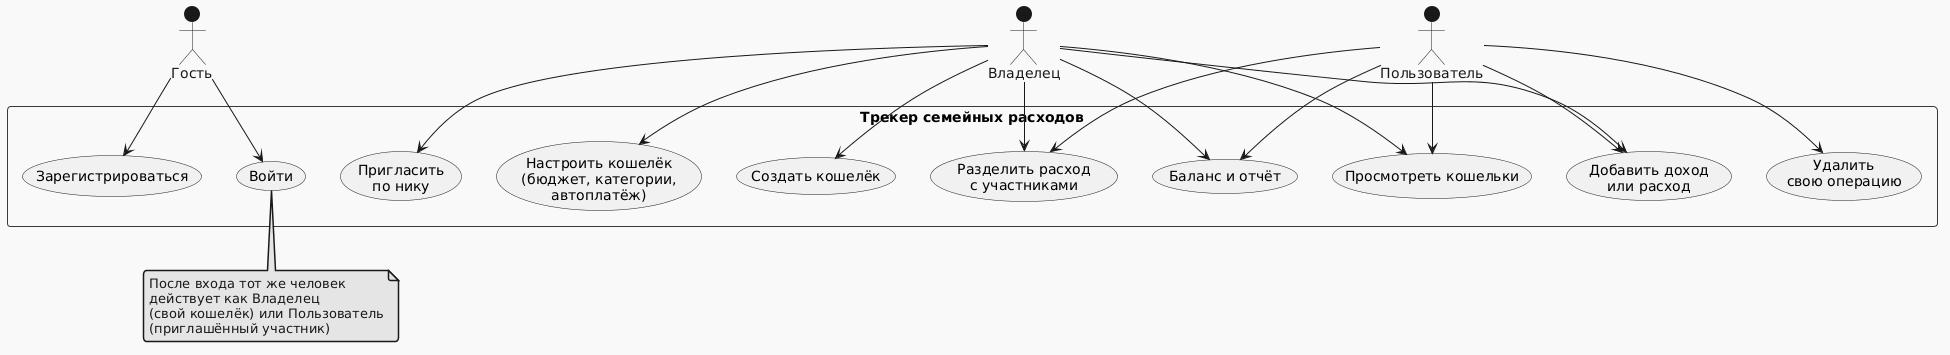

The diagram above was rendered by PlantUML. Its source (embedded in the PNG):
@startuml
!theme mars
top to bottom direction
skinparam packageStyle rectangle

actor "Гость" as Guest
actor "Владелец" as Owner
actor "Пользователь" as User

rectangle "Трекер семейных расходов" {

  usecase "Зарегистрироваться" as Reg
  usecase "Войти" as Login

  usecase "Просмотреть кошельки" as List
  usecase "Добавить доход\nили расход" as Add
  usecase "Разделить расход\nс участниками" as Split
  usecase "Баланс и отчёт" as Report

  usecase "Создать кошелёк" as NewW
  usecase "Пригласить\nпо нику" as Invite
  usecase "Настроить кошелёк\n(бюджет, категории,\nавтоплатёж)" as Settings

  usecase "Удалить\nсвою операцию" as DelOwn
}

Guest --> Reg
Guest --> Login

Owner --> List
Owner --> Add
Owner --> Split
Owner --> Report
Owner --> NewW
Owner --> Invite
Owner --> Settings

User --> List
User --> Add
User --> Split
User --> Report
User --> DelOwn

note bottom of Login
  После входа тот же человек
  действует как Владелец
  (свой кошелёк) или Пользователь
  (приглашённый участник)
end note
@enduml